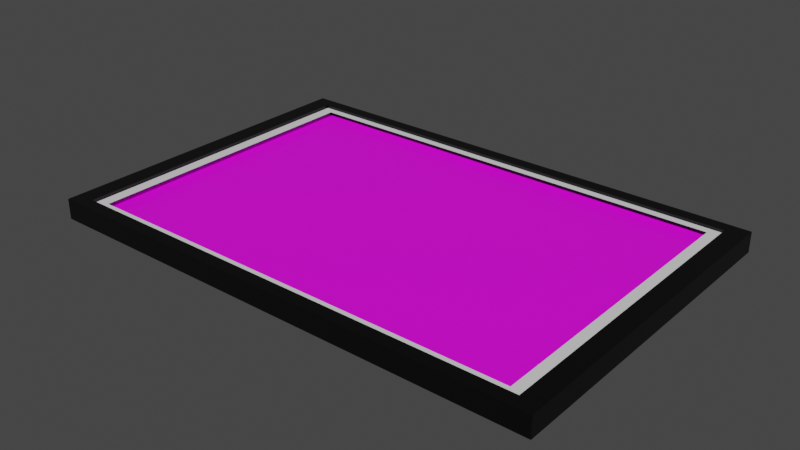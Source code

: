 # Source: untitled.fbx.blend  (saved by Blender 3.6.11; exported with 4.5.12 LTS)
import bpy
from mathutils import Matrix  # noqa: F401  (used for matrix-valued properties, if any)

bpy.ops.wm.read_factory_settings(use_empty=True)
scene = bpy.context.scene
scene.name = 'Scene'

# ---- collections
col_collection = bpy.data.collections.new('Collection'); scene.collection.children.link(col_collection)
col_collection_2 = bpy.data.collections.new('Collection 2'); scene.collection.children.link(col_collection_2)

# ---- images (referenced by path relative to the original .blend; pixels are not part of the script)
import os
ASSET_DIR = os.environ.get("B2B_ASSET_DIR", "")  # directory of the original .blend (textures are referenced by path, not embedded)
HERE = os.path.dirname(os.path.abspath(__file__))  # packed textures are extracted next to this script under _unpacked/

def load_image(name, relpath, width, height, colorspace="sRGB"):
    """Load a texture the original file referenced (path relative to the .blend, or extracted next to this script)."""
    p = next((c for c in (os.path.join(HERE, relpath), os.path.join(ASSET_DIR, relpath)) if relpath and os.path.exists(c)), "")
    if p:
        img = bpy.data.images.load(p, check_existing=True)
        img.name = name
    else:  # same state as the original file: an image datablock whose file is absent (Cycles renders it pink)
        img = bpy.data.images.new(name, width, height)
        img.source = "FILE"
        img.filepath = "//" + (relpath or name)
    img.colorspace_settings.name = colorspace
    return img
img_star_wars_jpg = load_image('star_wars.jpg', 'star_wars.jpg', 1024, 1024, 'sRGB')

# ---- materials (node trees are filled in below, after node groups)
mat_material_005 = bpy.data.materials.new('Material.005')
mat_material_005.use_transparent_shadow = False
mat_material_005.diffuse_color = (0.0, 0.0, 0.0, 1.0)
mat_material_006 = bpy.data.materials.new('Material.006')
mat_material_006.use_transparent_shadow = False
mat_material_006.roughness = 0.5
mat_material_007 = bpy.data.materials.new('Material.007')
mat_material_007.use_transparent_shadow = False
mat_material_007.roughness = 0.5

# ---- material node trees
mat_material_005.use_nodes = True; mat_material_005.node_tree.nodes.clear()
_N = mat_material_005.node_tree.nodes; _L = mat_material_005.node_tree.links
n0 = _N.new('ShaderNodeBsdfPrincipled'); n0.name = 'Principled BSDF'; n0.location = (10, 300)
n0.distribution = 'GGX'
n0.subsurface_method = 'RANDOM_WALK_SKIN'
n0.inputs[0].default_value = (0.0, 0.0, 0.0, 1.0)
n0.inputs[2].default_value = 0.4
n0.inputs[3].default_value = 1.45
n0.inputs[27].default_value = (0.0, 0.0, 0.0, 1.0)
n0.inputs[28].default_value = 1.0
n1 = _N.new('ShaderNodeOutputMaterial'); n1.name = 'Material Output'; n1.location = (300, 300)
n2 = _N.new('ShaderNodeNormalMap'); n2.name = 'Normal Map'; n2.location = (-300, -300)
n2.label = 'Normal/Map'
n2.inputs[0].default_value = 0.0
_L.new(n0.outputs[0], n1.inputs[0])
_L.new(n2.outputs[0], n0.inputs[5])
n1.is_active_output = True
mat_material_006.use_nodes = True; mat_material_006.node_tree.nodes.clear()
_N = mat_material_006.node_tree.nodes; _L = mat_material_006.node_tree.links
n0 = _N.new('ShaderNodeBsdfPrincipled'); n0.name = 'Principled BSDF'; n0.location = (10, 300)
n0.distribution = 'GGX'
n0.subsurface_method = 'RANDOM_WALK_SKIN'
n0.inputs[3].default_value = 1.45
n0.inputs[27].default_value = (0.0, 0.0, 0.0, 1.0)
n0.inputs[28].default_value = 1.0
n1 = _N.new('ShaderNodeOutputMaterial'); n1.name = 'Material Output'; n1.location = (300, 300)
n2 = _N.new('ShaderNodeNormalMap'); n2.name = 'Normal Map'; n2.location = (-300, -300)
n2.label = 'Normal/Map'
n2.inputs[0].default_value = 0.0
n3 = _N.new('ShaderNodeTexImage'); n3.name = 'Image Texture'; n3.location = (-300, 600)
n3.image = img_star_wars_jpg
_L.new(n0.outputs[0], n1.inputs[0])
_L.new(n2.outputs[0], n0.inputs[5])
_L.new(n3.outputs[0], n0.inputs[0])
n1.is_active_output = True
mat_material_007.use_nodes = True; mat_material_007.node_tree.nodes.clear()
_N = mat_material_007.node_tree.nodes; _L = mat_material_007.node_tree.links
n0 = _N.new('ShaderNodeBsdfPrincipled'); n0.name = 'Principled BSDF'; n0.location = (10, 300)
n0.distribution = 'GGX'
n0.subsurface_method = 'RANDOM_WALK_SKIN'
n0.inputs[3].default_value = 1.45
n0.inputs[27].default_value = (0.0, 0.0, 0.0, 1.0)
n0.inputs[28].default_value = 1.0
n1 = _N.new('ShaderNodeOutputMaterial'); n1.name = 'Material Output'; n1.location = (300, 300)
n2 = _N.new('ShaderNodeNormalMap'); n2.name = 'Normal Map'; n2.location = (-300, -300)
n2.label = 'Normal/Map'
n2.inputs[0].default_value = 0.0
_L.new(n0.outputs[0], n1.inputs[0])
_L.new(n2.outputs[0], n0.inputs[5])
n1.is_active_output = True

# ---- world
world_world = bpy.data.worlds.new('World'); scene.world = world_world
world_world.use_nodes = True; world_world.node_tree.nodes.clear()
_N = world_world.node_tree.nodes; _L = world_world.node_tree.links
n0 = _N.new('ShaderNodeOutputWorld'); n0.name = 'World Output'; n0.location = (300, 300)
n1 = _N.new('ShaderNodeBackground'); n1.name = 'Background'; n1.location = (10, 300)
n1.inputs[0].default_value = (0.05088, 0.05088, 0.05088, 1.0)
_L.new(n1.outputs[0], n0.inputs[0])
n0.is_active_output = True
world_world.color = (0.05088, 0.05088, 0.05088)
world_world.use_sun_shadow = False
world_world.sun_shadow_jitter_overblur = 0.0

# ---- meshes
me_plane_003 = bpy.data.meshes.new('Plane.003')
me_plane_003.from_pydata([(-0.9245, -0.9245, 0.0), (0.9245, -0.9245, 0.0), (-0.9245, 0.9245, 0.0), (0.9245, 0.9245, 0.0), (-0.9245, -0.9245, 0.04795), (0.9245, -0.9245, 0.04795), (-0.9245, 0.9245, 0.04795), (0.9245, 0.9245, 0.04795), (-1.0, 1.0, 0.0), (-1.0, -1.0, 0.0), (1.0, -1.0, 0.0), (1.0, 1.0, 0.0), (-1.0, 1.0, 0.04795), (-1.0, -1.0, 0.04795), (1.0, -1.0, 0.04795), (1.0, 1.0, 0.04795)], [], [(5, 7, 3, 1), (4, 5, 1, 0), (8, 9, 13, 12), (11, 8, 12, 15), (9, 10, 14, 13), (10, 11, 15, 14), (2, 0, 9, 8), (0, 1, 10, 9), (1, 3, 11, 10), (3, 2, 8, 11), (4, 6, 12, 13), (5, 4, 13, 14), (7, 5, 14, 15), (6, 7, 15, 12), (7, 6, 2, 3), (6, 4, 0, 2)])
me_plane_003.polygons.foreach_set('use_smooth', [True] * 16)
_k = set([(0, 1), (0, 2), (0, 4), (1, 3), (1, 5), (2, 3), (2, 6), (3, 7), (4, 5), (4, 6), (5, 7), (6, 7), (8, 9), (8, 11), (8, 12), (9, 10), (9, 13), (10, 11), (10, 14), (11, 15), (12, 13), (12, 15), (13, 14), (14, 15)])
me_plane_003.attributes.new('sharp_edge', 'BOOLEAN', 'EDGE').data.foreach_set('value', [ (min(e.vertices), max(e.vertices)) in _k for e in me_plane_003.edges])
_uv = me_plane_003.uv_layers.new(name='UVMap')
_uv.uv.foreach_set('vector', [0.9622, 0.03775, 0.9622, 0.9622, 0.9622, 0.9622, 0.9622, 0.03775, 0.03775, 0.03775, 0.9622, 0.03775, 0.9622, 0.03775, 0.03775, 0.03775, 0.0, 1.0, 0.0, 0.0, 0.0, 0.0, 0.0, 1.0, 1.0, 1.0, 0.0, 1.0, 0.0, 1.0, 1.0, 1.0, 0.0, 0.0, 1.0, 0.0, 1.0, 0.0, 0.0, 0.0, 1.0, 0.0, 1.0, 1.0, 1.0, 1.0, 1.0, 0.0, 0.03775, 0.9622, 0.03775, 0.03775, 0.0, 0.0, 0.0, 1.0, 0.03775, 0.03775, 0.9622, 0.03775, 1.0, 0.0, 0.0, 0.0, 0.9622, 0.03775, 0.9622, 0.9622, 1.0, 1.0, 1.0, 0.0, 0.9622, 0.9622, 0.03775, 0.9622, 0.0, 1.0, 1.0, 1.0, 0.03775, 0.03775, 0.03775, 0.9622, 0.0, 1.0, 0.0, 0.0, 0.9622, 0.03775, 0.03775, 0.03775, 0.0, 0.0, 1.0, 0.0, 0.9622, 0.9622, 0.9622, 0.03775, 1.0, 0.0, 1.0, 1.0, 0.03775, 0.9622, 0.9622, 0.9622, 1.0, 1.0, 0.0, 1.0, 0.9622, 0.9622, 0.03775, 0.9622, 0.03775, 0.9622, 0.9622, 0.9622, 0.03775, 0.9622, 0.03775, 0.03775, 0.03775, 0.03775, 0.03775, 0.9622])
me_plane_003.materials.append(mat_material_005)
me_plane_003.update()
me_plane_003.normals_split_custom_set([tuple(v) for v in zip(*[iter([-1.0, 0.0, 0.0, -1.0, 0.0, 0.0, -1.0, 0.0, 0.0, -1.0, 0.0, 0.0, 0.0, 1.0, 0.0, 0.0, 1.0, 0.0, 0.0, 1.0, 0.0, 0.0, 1.0, 0.0, -1.0, 0.0, 0.0, -1.0, 0.0, 0.0, -1.0, 0.0, 0.0, -1.0, 0.0, 0.0, 0.0, 1.0, 0.0, 0.0, 1.0, 0.0, 0.0, 1.0, 0.0, 0.0, 1.0, 0.0, 0.0, -1.0, 0.0, 0.0, -1.0, 0.0, 0.0, -1.0, 0.0, 0.0, -1.0, 0.0, 1.0, 0.0, 0.0, 1.0, 0.0, 0.0, 1.0, 0.0, 0.0, 1.0, 0.0, 0.0, 0.0, 0.0, -1.0, 0.0, 0.0, -1.0, 0.0, 0.0, -1.0, 0.0, 0.0, -1.0, 0.0, 0.0, -1.0, 0.0, 0.0, -1.0, 0.0, 0.0, -1.0, 0.0, 0.0, -1.0, 0.0, 0.0, -1.0, 0.0, 0.0, -1.0, 0.0, 0.0, -1.0, 0.0, 0.0, -1.0, 0.0, 0.0, -1.0, 0.0, 0.0, -1.0, 0.0, 0.0, -1.0, 0.0, 0.0, -1.0, -2.564e-08, 0.0, 1.0, -2.564e-08, 0.0, 1.0, -2.564e-08, 0.0, 1.0, -2.564e-08, 0.0, 1.0, 2.564e-08, 0.0, 1.0, -2.564e-08, 0.0, 1.0, -2.564e-08, 0.0, 1.0, 2.564e-08, 0.0, 1.0, 2.564e-08, 0.0, 1.0, 2.564e-08, 0.0, 1.0, 2.564e-08, 0.0, 1.0, 2.564e-08, 0.0, 1.0, -2.564e-08, 0.0, 1.0, 2.564e-08, 0.0, 1.0, 2.564e-08, 0.0, 1.0, -2.564e-08, 0.0, 1.0, 0.0, -1.0, 0.0, 0.0, -1.0, 0.0, 0.0, -1.0, 0.0, 0.0, -1.0, 0.0, 1.0, 0.0, 0.0, 1.0, 0.0, 0.0, 1.0, 0.0, 0.0, 1.0, 0.0, 0.0])] * 3)])
me_plane_004 = bpy.data.meshes.new('Plane.004')
me_plane_004.from_pydata([(-0.9245, -0.9245, 0.04795), (0.9245, -0.9245, 0.04795), (-0.9245, 0.9245, 0.04795), (0.9245, 0.9245, 0.04795)], [], [(2, 3, 1, 0)])
me_plane_004.polygons.foreach_set('use_smooth', [True] * 1)
_uv = me_plane_004.uv_layers.new(name='UVMap')
_uv.uv.foreach_set('vector', [0.9999, 1.0, 0.9999, 8.043e-05, 8.082e-05, 8.043e-05, 8.059e-05, 1.0])
me_plane_004.materials.append(mat_material_006)
me_plane_004.update()
me_plane_004.normals_split_custom_set([tuple(v) for v in zip(*[iter([0.0, 0.0, -1.0, 0.0, 0.0, -1.0, 0.0, 0.0, -1.0, 0.0, 0.0, -1.0])] * 3)])
me_plane_005 = bpy.data.meshes.new('Plane.005')
me_plane_005.from_pydata([(-0.9217, -0.9245, 0.06461), (0.9217, -0.9245, 0.06461), (-0.9217, 0.9245, 0.06461), (0.9217, 0.9245, 0.06461), (-0.8753, 0.8781, 0.06461), (-0.8753, -0.8781, 0.06461), (0.8753, -0.8781, 0.06461), (0.8753, 0.8781, 0.06461)], [], [(4, 5, 0, 2), (5, 6, 1, 0), (6, 7, 3, 1), (7, 4, 2, 3)])
me_plane_005.polygons.foreach_set('use_smooth', [True] * 4)
_uv = me_plane_005.uv_layers.new(name='UVMap')
_uv.uv.foreach_set('vector', [0.0, 0.0, 0.0, 0.0, 0.0, 0.0, 0.0, 0.0, 0.0, 0.0, 0.0, 0.0, 0.0, 0.0, 0.0, 0.0, 0.0, 0.0, 0.0, 0.0, 0.0, 0.0, 0.0, 0.0, 0.0, 0.0, 0.0, 0.0, 0.0, 0.0, 0.0, 0.0])
me_plane_005.materials.append(mat_material_007)
me_plane_005.update()
me_plane_005.normals_split_custom_set([tuple(v) for v in zip(*[iter([-4.457e-08, 0.0, -1.0, -4.457e-08, 0.0, -1.0, -4.457e-08, 0.0, -1.0, -4.457e-08, 0.0, -1.0, -4.457e-08, 0.0, -1.0, 4.457e-08, 0.0, -1.0, 4.457e-08, 0.0, -1.0, -4.457e-08, 0.0, -1.0, 4.457e-08, 0.0, -1.0, 4.457e-08, 0.0, -1.0, 4.457e-08, 0.0, -1.0, 4.457e-08, 0.0, -1.0, 4.457e-08, 0.0, -1.0, -4.457e-08, 0.0, -1.0, -4.457e-08, 0.0, -1.0, 4.457e-08, 0.0, -1.0])] * 3)])

# ---- objects
ob_plane_003 = bpy.data.objects.new('Plane.003', me_plane_003)
ob_plane_004 = bpy.data.objects.new('Plane.004', me_plane_004)
ob_plane_005 = bpy.data.objects.new('Plane.005', me_plane_005)

# ---- transforms, parenting, visibility, modifiers, constraints
ob_plane_003.location = (0.0, 0.0, 0.0)
ob_plane_003.rotation_euler = (-2.821e-07, 0.0, 0.0)
ob_plane_003.scale = (0.6, 0.4, 1.0)
ob_plane_003.color = (0.8, 0.8, 0.8, 1.0)
ob_plane_004.location = (0.0, 0.0, -0.02361)
ob_plane_004.rotation_euler = (-2.821e-07, 0.0, 0.0)
ob_plane_004.scale = (0.6, 0.4, 1.0)
ob_plane_004.color = (0.8, 0.8, 0.8, 1.0)
ob_plane_005.location = (0.0, 0.0, -0.02361)
ob_plane_005.rotation_euler = (-2.821e-07, 0.0, 0.0)
ob_plane_005.scale = (0.6, 0.4, 1.0)
ob_plane_005.color = (0.8, 0.8, 0.8, 1.0)

# ---- collection membership
col_collection_2.objects.link(ob_plane_003)
col_collection_2.objects.link(ob_plane_004)
col_collection_2.objects.link(ob_plane_005)

# ---- scene / render settings (as saved in the file)
scene.frame_start = 1; scene.frame_end = 250; scene.frame_set(1)
scene.render.engine = 'BLENDER_EEVEE_NEXT'
scene.cycles.sampling_pattern = 'TABULATED_SOBOL'
scene.view_settings.view_transform = 'Filmic'
bpy.context.view_layer.update()

# ---- added for rendering (the .blend has no active camera and no usable light): camera, sun
cam_auto = bpy.data.cameras.new('AutoCamera')
cam_auto.lens = 50.0
cam_auto.sensor_width = 36.0
cam_auto.clip_end = 1000.0
ob_auto_camera = bpy.data.objects.new('AutoCamera', cam_auto)
scene.collection.objects.link(ob_auto_camera)
ob_auto_camera.location = (1.33512, -1.60214, 1.09207)
ob_auto_camera.rotation_euler = (1.09748, -7.21219e-08, 0.694738)
scene.camera = ob_auto_camera
light_auto_sun = bpy.data.lights.new('AutoSun', 'SUN')
light_auto_sun.energy = 3.0
light_auto_sun.angle = 0.0523599
ob_auto_sun = bpy.data.objects.new('AutoSun', light_auto_sun)
scene.collection.objects.link(ob_auto_sun)
ob_auto_sun.rotation_euler = (0.872665, 0.174533, 0.523599)
bpy.context.view_layer.update()
